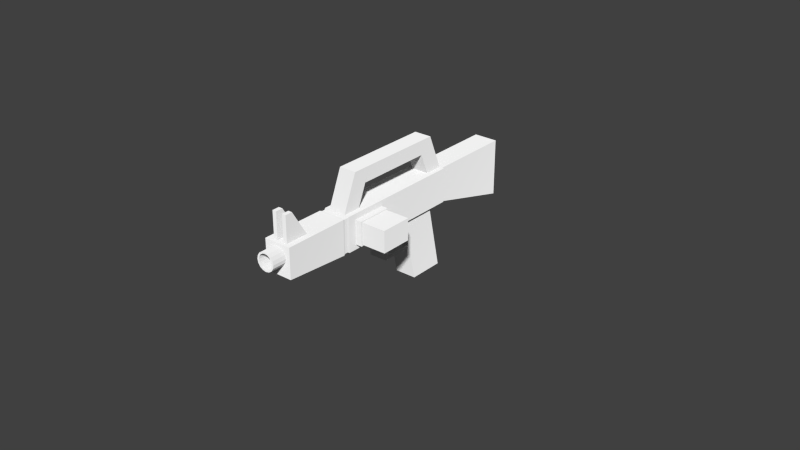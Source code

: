# Source: LaserAssult.blend  (saved by Blender 2.75.0; exported with 4.5.12 LTS)
import bpy
from mathutils import Matrix  # noqa: F401  (used for matrix-valued properties, if any)

bpy.ops.wm.read_factory_settings(use_empty=True)
scene = bpy.context.scene
scene.name = 'Scene'

# ---- collections
col_collection_1 = bpy.data.collections.new('Collection 1'); scene.collection.children.link(col_collection_1)

# ---- materials (node trees are filled in below, after node groups)
mat_gun_mesh_material = bpy.data.materials.new('Gun_Mesh_Material')
mat_gun_mesh_material.alpha_threshold = 0.0
mat_gun_mesh_material.use_transparent_shadow = False
mat_gun_mesh_material.roughness = 0.5
mat_magazine_mesh_material = bpy.data.materials.new('Magazine_Mesh_Material')
mat_magazine_mesh_material.alpha_threshold = 0.0
mat_magazine_mesh_material.use_transparent_shadow = False
mat_magazine_mesh_material.roughness = 0.5

# ---- material node trees
mat_gun_mesh_material.use_nodes = True; mat_gun_mesh_material.node_tree.nodes.clear()
_N = mat_gun_mesh_material.node_tree.nodes; _L = mat_gun_mesh_material.node_tree.links
n0 = _N.new('ShaderNodeOutputMaterial'); n0.name = 'Material Output'; n0.location = (300, 300)
n1 = _N.new('ShaderNodeBsdfDiffuse'); n1.name = 'Diffuse BSDF'; n1.location = (10, 300)
n1.inputs[1].default_value = 1.0
_L.new(n1.outputs[0], n0.inputs[0])
n0.is_active_output = True
mat_magazine_mesh_material.use_nodes = True; mat_magazine_mesh_material.node_tree.nodes.clear()
_N = mat_magazine_mesh_material.node_tree.nodes; _L = mat_magazine_mesh_material.node_tree.links
n0 = _N.new('ShaderNodeOutputMaterial'); n0.name = 'Material Output'; n0.location = (300, 300)
n1 = _N.new('ShaderNodeBsdfDiffuse'); n1.name = 'Diffuse BSDF'; n1.location = (10, 300)
n1.inputs[1].default_value = 1.0
_L.new(n1.outputs[0], n0.inputs[0])
n0.is_active_output = True

# ---- world
world_world = bpy.data.worlds.new('World'); scene.world = world_world
world_world.color = (0.05088, 0.05088, 0.05088)
world_world.use_sun_shadow = False
world_world.sun_shadow_jitter_overblur = 0.0
world_world.cycles.sampling_method = 'MANUAL'
world_world.cycles.sample_map_resolution = 256

# ---- meshes
me_cube = bpy.data.meshes.new('Cube')
me_cube.from_pydata([(-0.002812, -0.05784, -0.07285), (0.002812, -0.02, -0.06142), (0.002812, -0.02597, -0.06142), (0.002812, -0.05784, -0.07285), (-0.002812, -0.02, -0.06142), (-0.002812, -0.02597, -0.06142), (0.002812, -0.01528, -0.07285), (-0.002812, -0.05187, -0.07285), (-0.002812, -0.01528, -0.07285), (0.002812, -0.05187, -0.07285), (-0.002812, -0.05312, -0.06142), (0.002812, -0.04715, -0.06142), (-0.002812, -0.04715, -0.06142), (0.002812, -0.02126, -0.07285), (-0.002812, -0.02126, -0.07285), (0.002812, -0.05312, -0.06142), (0.002812, -0.02407, -0.06604), (-0.002812, -0.02381, -0.06667), (-0.002812, -0.02407, -0.06604), (0.002812, -0.02381, -0.06667), (0.002812, -0.04924, -0.06648), (-0.002812, -0.04905, -0.06604), (-0.002812, -0.04924, -0.06648), (0.002812, -0.04905, -0.06604), (-0.003883, -0.01528, -0.08408), (-0.003883, -0.01528, -0.07285), (-0.003883, 0.01238, -0.09152), (-0.003883, 0.01238, -0.07285), (0.003883, -0.01528, -0.08408), (0.003883, -0.01528, -0.07285), (0.003883, 0.01238, -0.09152), (0.003883, 0.01238, -0.07285), (-0.004027, -0.05527, -0.08245), (-0.004027, -0.05527, -0.07467), (-0.004027, -0.04404, -0.08245), (-0.004027, -0.04404, -0.07467), (0.00663, -0.05527, -0.08245), (0.00663, -0.05527, -0.07467), (0.00663, -0.04404, -0.08245), (0.00663, -0.04404, -0.07467), (0.00663, -0.04455, -0.07506), (0.00663, -0.04455, -0.08206), (0.00663, -0.05476, -0.07506), (0.00663, -0.05476, -0.08206), (0.002258, -0.04455, -0.07506), (0.002258, -0.04455, -0.08206), (0.002258, -0.05476, -0.07506), (0.002258, -0.05476, -0.08206), (-0.004479, -0.05784, -0.08408), (0.004479, -0.05784, -0.08408), (0.004193, -0.05848, -0.08378), (-0.004193, -0.05848, -0.08378), (-0.004479, -0.05784, -0.07285), (-0.004193, -0.05848, -0.07315), (0.004479, -0.01528, -0.08408), (-0.004479, -0.01528, -0.08408), (0.004479, -0.05784, -0.07285), (0.004193, -0.05848, -0.07315), (0.004193, -0.05939, -0.08378), (-0.004193, -0.05939, -0.08378), (-0.004479, -0.01528, -0.07285), (-0.004479, -0.05527, -0.08245), (-0.004479, -0.04404, -0.08245), (-0.004479, -0.04404, -0.07467), (-0.004479, -0.05527, -0.07467), (-0.004193, -0.05939, -0.07315), (0.004479, -0.01528, -0.07285), (0.004479, -0.05527, -0.08245), (0.004479, -0.05527, -0.07467), (0.004479, -0.04404, -0.07467), (0.004479, -0.04404, -0.08245), (0.004193, -0.05939, -0.07315), (0.004434, -0.0601, -0.08403), (-0.004434, -0.0601, -0.08403), (-0.004434, -0.0601, -0.0729), (0.004434, -0.0601, -0.0729), (0.004434, -0.08106, -0.08261), (-0.004434, -0.08106, -0.08261), (-0.004434, -0.08106, -0.0729), (0.004434, -0.08106, -0.0729), (-8.07e-10, -0.08106, -0.07377), (-8.07e-10, -0.08565, -0.07377), (0.001143, -0.08565, -0.07399), (0.001143, -0.08106, -0.07399), (0.0009145, -0.08106, -0.07452), (-8.07e-10, -0.08106, -0.07433), (-0.001143, -0.08106, -0.07399), (-0.001143, -0.08565, -0.07399), (-8.07e-10, -0.08565, -0.07433), (0.0009145, -0.08565, -0.07452), (0.002112, -0.08565, -0.07464), (0.002112, -0.08106, -0.07464), (0.00169, -0.08106, -0.07504), (-0.0009145, -0.08106, -0.07452), (-0.002112, -0.08106, -0.07464), (-0.002112, -0.08565, -0.07464), (-0.0009145, -0.08565, -0.07452), (0.00169, -0.08565, -0.07504), (0.00276, -0.08565, -0.07561), (0.00276, -0.08106, -0.07561), (0.002208, -0.08106, -0.07583), (-0.00169, -0.08106, -0.07504), (-0.00276, -0.08106, -0.07561), (-0.00276, -0.08565, -0.07561), (-0.00169, -0.08565, -0.07504), (0.002208, -0.08565, -0.07583), (0.002987, -0.08565, -0.07675), (0.002987, -0.08106, -0.07675), (0.00239, -0.08106, -0.07675), (-0.002208, -0.08106, -0.07583), (-0.002987, -0.08106, -0.07675), (-0.002987, -0.08565, -0.07675), (-0.002208, -0.08565, -0.07583), (0.00239, -0.08565, -0.07675), (0.00276, -0.08565, -0.0779), (0.00276, -0.08106, -0.0779), (0.002208, -0.08106, -0.07768), (-0.00239, -0.08106, -0.07675), (-0.00276, -0.08106, -0.0779), (-0.00276, -0.08565, -0.0779), (-0.00239, -0.08565, -0.07675), (0.002208, -0.08565, -0.07768), (0.002112, -0.08565, -0.07887), (0.002112, -0.08106, -0.07887), (0.00169, -0.08106, -0.07846), (-0.002208, -0.08106, -0.07768), (-0.002112, -0.08106, -0.07887), (-0.002112, -0.08565, -0.07887), (-0.002208, -0.08565, -0.07768), (0.00169, -0.08565, -0.07846), (0.001143, -0.08565, -0.07951), (0.001143, -0.08106, -0.07951), (0.0009145, -0.08106, -0.07899), (-0.00169, -0.08106, -0.07846), (-0.001143, -0.08106, -0.07951), (-0.001143, -0.08565, -0.07951), (-0.00169, -0.08565, -0.07846), (0.0009145, -0.08565, -0.07899), (-8.07e-10, -0.08565, -0.07974), (-8.07e-10, -0.08106, -0.07974), (-8.07e-10, -0.08106, -0.07917), (-0.0009145, -0.08106, -0.07899), (-0.0009145, -0.08565, -0.07899), (-8.07e-10, -0.08565, -0.07917), (0.003504, -0.02089, -0.08408), (0.003504, -0.03253, -0.08408), (0.003504, -0.0322, -0.08564), (0.003504, -0.02055, -0.08564), (-0.003504, -0.02089, -0.08408), (-0.003504, -0.02055, -0.08564), (-0.003504, -0.03253, -0.08408), (0.002989, -0.03253, -0.08408), (0.002989, -0.0322, -0.08564), (0.003504, -0.03053, -0.09336), (0.003504, -0.01888, -0.09336), (-0.003504, -0.0322, -0.08564), (-0.003504, -0.01888, -0.09336), (-0.002989, -0.03253, -0.08408), (-0.002989, -0.0322, -0.08564), (0.002989, -0.0395, -0.08408), (0.002989, -0.0395, -0.08564), (-0.003504, -0.03053, -0.09336), (0.003504, -0.03031, -0.09437), (0.003504, -0.01866, -0.09437), (-0.003504, -0.01866, -0.09437), (-0.002989, -0.0395, -0.08564), (-0.002989, -0.0395, -0.08408), (0.002989, -0.03053, -0.09336), (0.003504, -0.0279, -0.1055), (0.003504, -0.01626, -0.1055), (-0.003504, -0.03031, -0.09437), (-0.003504, -0.01626, -0.1055), (0.002989, -0.0395, -0.09336), (-0.002989, -0.0395, -0.09336), (-0.002989, -0.0407, -0.08408), (0.002989, -0.0407, -0.08408), (0.002989, -0.03031, -0.09437), (-0.003504, -0.0279, -0.1055), (-0.002989, -0.03053, -0.09336), (0.002989, -0.0407, -0.09437), (0.002989, -0.0395, -0.09437), (-0.002989, -0.0407, -0.09437), (-0.002989, -0.0395, -0.09437), (-0.002989, -0.03031, -0.09437), (-0.002989, -0.0395, -0.08564), (0.002989, -0.0395, -0.08564), (-0.002989, -0.0407, -0.08564), (0.002989, -0.0407, -0.08564), (0.001092, -0.07982, -0.07285), (0.001092, -0.07982, -0.06451), (0.001092, -0.07239, -0.07285), (0.001092, -0.07746, -0.06451), (0.00239, -0.07982, -0.07285), (0.00239, -0.07982, -0.06451), (0.00239, -0.07239, -0.07285), (0.00239, -0.07746, -0.06451), (-0.00239, -0.07982, -0.07285), (-0.00239, -0.07982, -0.06451), (-0.00239, -0.07239, -0.07285), (-0.00239, -0.07746, -0.06451), (-0.001092, -0.07982, -0.07285), (-0.001092, -0.07982, -0.06451), (-0.001092, -0.07239, -0.07285), (-0.001092, -0.07746, -0.06451)], [], [(15, 10, 0, 3), (1, 2, 19, 13, 6), (4, 1, 6, 8), (5, 4, 8, 14, 17), (19, 2, 17), (22, 20, 9, 7), (19, 17, 14, 13), (2, 5, 17), (3, 9, 20, 11, 15), (15, 11, 12, 10), (12, 11, 22), (11, 20, 22), (2, 1, 4, 5), (5, 12, 11, 2), (7, 0, 10, 12, 22), (18, 21, 12, 5), (16, 2, 11, 23), (23, 21, 18, 16), (25, 27, 26, 24), (27, 31, 30, 26), (31, 29, 28, 30), (29, 25, 24, 28), (24, 26, 30, 28), (29, 31, 27, 25), (33, 35, 34, 32), (35, 39, 38, 34), (37, 36, 43, 42), (37, 33, 32, 36), (32, 34, 38, 36), (37, 39, 35, 33), (42, 43, 47, 46), (36, 38, 41, 43), (39, 37, 42, 40), (38, 39, 40, 41), (44, 46, 47, 45), (41, 40, 44, 45), (43, 41, 45, 47), (40, 42, 46, 44), (48, 49, 50, 51), (52, 48, 51, 53), (54, 49, 48, 55), (49, 56, 57, 50), (51, 50, 58, 59), (56, 52, 53, 57), (60, 55, 48, 61, 62, 63), (60, 63, 64, 61, 48, 52), (53, 51, 59, 65), (60, 66, 54, 55), (56, 49, 67, 68, 69, 66), (66, 69, 70, 67, 49, 54), (50, 57, 71, 58), (59, 58, 72, 73), (56, 66, 60, 52), (57, 53, 65, 71), (65, 59, 73, 74), (58, 71, 75, 72), (73, 72, 76, 77), (71, 65, 74, 75), (74, 73, 77, 78), (72, 75, 79, 76), (79, 78, 77, 76), (75, 74, 78, 79), (63, 62, 70, 69), (69, 68, 64, 63), (62, 61, 67, 70), (68, 67, 61, 64), (80, 81, 82, 83), (83, 84, 85, 80), (86, 87, 81, 80), (81, 88, 89, 82), (83, 82, 90, 91), (91, 92, 84, 83), (85, 84, 89, 88), (86, 80, 85, 93), (94, 95, 87, 86), (87, 96, 88, 81), (82, 89, 97, 90), (91, 90, 98, 99), (99, 100, 92, 91), (84, 92, 97, 89), (93, 85, 88, 96), (86, 93, 101, 94), (102, 103, 95, 94), (95, 104, 96, 87), (105, 98, 90, 97), (99, 98, 106, 107), (107, 108, 100, 99), (92, 100, 105, 97), (101, 93, 96, 104), (109, 102, 94, 101), (110, 111, 103, 102), (103, 112, 104, 95), (113, 106, 98, 105), (107, 106, 114, 115), (115, 116, 108, 107), (100, 108, 113, 105), (109, 101, 104, 112), (117, 110, 102, 109), (118, 119, 111, 110), (111, 120, 112, 103), (121, 114, 106, 113), (115, 114, 122, 123), (123, 124, 116, 115), (108, 116, 121, 113), (117, 109, 112, 120), (125, 118, 110, 117), (126, 127, 119, 118), (119, 128, 120, 111), (129, 122, 114, 121), (123, 122, 130, 131), (132, 124, 123, 131), (116, 124, 129, 121), (125, 117, 120, 128), (133, 126, 118, 125), (134, 135, 127, 126), (127, 136, 128, 119), (137, 130, 122, 129), (131, 130, 138, 139), (140, 132, 131, 139), (124, 132, 137, 129), (133, 125, 128, 136), (141, 134, 126, 133), (139, 138, 135, 134), (142, 136, 127, 135), (143, 138, 130, 137), (140, 139, 134, 141), (132, 140, 143, 137), (141, 133, 136, 142), (143, 142, 135, 138), (140, 141, 142, 143), (144, 145, 146, 147), (148, 144, 147, 149), (144, 148, 150, 145), (146, 145, 151, 152), (147, 146, 153, 154), (150, 148, 149, 155), (149, 147, 154, 156), (150, 157, 151, 145), (155, 146, 152, 158), (152, 151, 159, 160), (146, 155, 161, 153), (154, 153, 162, 163), (150, 155, 158, 157), (155, 149, 156, 161), (156, 154, 163, 164), (158, 152, 160, 165), (151, 157, 166, 159), (153, 167, 176, 162), (163, 162, 168, 169), (157, 158, 165, 166), (161, 156, 164, 170), (164, 163, 169, 171), (165, 160, 172, 173), (159, 166, 174, 175), (162, 170, 177, 168), (177, 171, 169, 168), (161, 170, 183, 178), (170, 164, 171, 177), (173, 172, 167, 178), (187, 185, 159, 175), (181, 186, 184, 182), (181, 179, 187, 186), (176, 183, 178, 167), (172, 180, 176, 167), (182, 173, 178, 183), (183, 176, 179, 181), (179, 180, 185, 187), (186, 174, 166, 184), (175, 174, 186, 187), (189, 191, 190, 188), (191, 195, 194, 190), (195, 193, 192, 194), (193, 189, 188, 192), (188, 190, 194, 192), (193, 195, 191, 189), (197, 199, 198, 196), (199, 203, 202, 198), (203, 201, 200, 202), (201, 197, 196, 200), (196, 198, 202, 200), (201, 203, 199, 197)])
_uv = me_cube.uv_layers.new(name='UVMap')
_uv.uv.foreach_set('vector', [0.4115, 0.05208, 0.4342, 0.05208, 0.4342, 0.09691, 0.4115, 0.09691, 0.4096, 0.2119, 0.3874, 0.2211, 0.3874, 0.1982, 0.3874, 0.1713, 0.4096, 0.1621, 0.4096, 0.1621, 0.4322, 0.1621, 0.4322, 0.2089, 0.4096, 0.2089, 0.4183, 0.3997, 0.396, 0.3906, 0.396, 0.3408, 0.4183, 0.35, 0.4183, 0.3769, 0.4055, 0.1304, 0.4055, 0.1088, 0.4282, 0.1304, 0.4096, 0.2549, 0.4322, 0.2549, 0.4322, 0.2801, 0.4096, 0.2801, 0.4055, 0.1304, 0.4282, 0.1304, 0.4282, 0.1559, 0.4055, 0.1559, 0.4055, 0.1088, 0.4282, 0.1088, 0.4282, 0.1304, 0.3833, 0.09691, 0.4055, 0.1061, 0.4055, 0.1339, 0.4055, 0.1559, 0.3833, 0.1467, 0.3647, 0.2955, 0.3647, 0.2715, 0.3874, 0.2715, 0.3874, 0.2955, 0.4096, 0.2349, 0.4322, 0.2349, 0.4096, 0.2549, 0.4322, 0.2349, 0.4322, 0.2549, 0.4096, 0.2549, 0.3647, 0.1862, 0.3647, 0.1621, 0.3874, 0.1621, 0.3874, 0.1862, 0.3874, 0.1862, 0.3874, 0.2715, 0.3647, 0.2715, 0.3647, 0.1862, 0.4096, 0.2709, 0.3874, 0.2801, 0.3874, 0.2303, 0.4096, 0.2211, 0.4096, 0.2431, 0.3833, 0.05, 0.3833, 0.1507, 0.3647, 0.143, 0.3647, 0.05768, 0.3521, 0.3742, 0.3335, 0.3665, 0.3335, 0.2812, 0.3521, 0.2735, 0.2564, 0.3735, 0.2338, 0.3735, 0.2338, 0.2729, 0.2564, 0.2729, 0.9127, 0.6614, 0.9127, 0.7729, 0.8375, 0.7729, 0.8675, 0.6614, 0.8814, 0.7729, 0.9127, 0.7729, 0.9127, 0.848, 0.8814, 0.848, 0.9127, 0.55, 0.9127, 0.6614, 0.8675, 0.6614, 0.8375, 0.55, 0.8814, 0.848, 0.9127, 0.848, 0.9127, 0.8932, 0.8814, 0.8932, 0.9897, 0.55, 0.9897, 0.6621, 0.9585, 0.6621, 0.9585, 0.55, 0.9897, 0.6621, 0.9897, 0.7735, 0.9585, 0.7735, 0.9585, 0.6621, 0.8647, 0.386, 0.8647, 0.3408, 0.896, 0.3408, 0.896, 0.386, 0.5813, 0.3603, 0.5813, 0.4032, 0.55, 0.4032, 0.55, 0.3603, 0.8647, 0.2955, 0.896, 0.2955, 0.8945, 0.2976, 0.8663, 0.2976, 0.6265, 0.3603, 0.6265, 0.4032, 0.5952, 0.4032, 0.5952, 0.3603, 0.5929, 0.315, 0.5929, 0.3603, 0.55, 0.3603, 0.55, 0.315, 0.6765, 0.3602, 0.6765, 0.315, 0.7194, 0.315, 0.7194, 0.3602, 0.8335, 0.3008, 0.8335, 0.329, 0.8159, 0.329, 0.8159, 0.3008, 0.896, 0.2955, 0.896, 0.3408, 0.8945, 0.3387, 0.8945, 0.2976, 0.8647, 0.3408, 0.8647, 0.2955, 0.8663, 0.2976, 0.8663, 0.3387, 0.896, 0.3408, 0.8647, 0.3408, 0.8663, 0.3387, 0.8945, 0.3387, 0.8239, 0.4153, 0.8239, 0.3742, 0.8521, 0.3742, 0.8521, 0.4153, 0.6645, 0.4354, 0.6645, 0.4072, 0.6821, 0.4072, 0.6821, 0.4354, 0.7301, 0.2729, 0.7301, 0.314, 0.7125, 0.314, 0.7125, 0.2729, 0.8159, 0.3008, 0.8159, 0.2597, 0.8335, 0.2597, 0.8335, 0.3008, 0.1765, 0.1437, 0.1404, 0.1437, 0.1416, 0.1411, 0.1753, 0.1411, 0.05, 0.2215, 0.09522, 0.2215, 0.09399, 0.224, 0.05123, 0.224, 0.1404, 0.3151, 0.1404, 0.1437, 0.1765, 0.1437, 0.1765, 0.3151, 0.1404, 0.1436, 0.09522, 0.1436, 0.09645, 0.141, 0.1392, 0.141, 0.6753, 0.1411, 0.6416, 0.1411, 0.6416, 0.1374, 0.6753, 0.1374, 0.2125, 0.1435, 0.1765, 0.1435, 0.1776, 0.141, 0.2114, 0.141, 0.05, 0.05, 0.09522, 0.05, 0.09522, 0.2215, 0.08862, 0.2111, 0.08862, 0.1659, 0.05733, 0.1659, 0.05, 0.05, 0.05733, 0.1659, 0.05733, 0.2111, 0.08862, 0.2111, 0.09522, 0.2215, 0.05, 0.2215, 0.5512, 0.224, 0.594, 0.224, 0.594, 0.2277, 0.5512, 0.2277, 0.2877, 0.3467, 0.3237, 0.3467, 0.3237, 0.3919, 0.2877, 0.3919, 0.09522, 0.1436, 0.1404, 0.1436, 0.1338, 0.1539, 0.1025, 0.1539, 0.1025, 0.1992, 0.09522, 0.315, 0.09522, 0.315, 0.1025, 0.1992, 0.1338, 0.1992, 0.1338, 0.1539, 0.1404, 0.1436, 0.1404, 0.315, 0.6392, 0.141, 0.5965, 0.141, 0.5965, 0.1373, 0.6392, 0.1373, 0.1753, 0.1374, 0.1416, 0.1374, 0.1406, 0.1345, 0.1763, 0.1345, 0.2125, 0.1435, 0.2125, 0.315, 0.1765, 0.315, 0.1765, 0.1435, 0.7114, 0.141, 0.6776, 0.141, 0.6776, 0.1373, 0.7114, 0.1373, 0.05123, 0.2277, 0.09399, 0.2277, 0.09499, 0.2306, 0.05023, 0.2306, 0.1392, 0.1373, 0.09645, 0.1373, 0.09545, 0.1344, 0.1402, 0.1344, 0.1763, 0.1345, 0.1406, 0.1345, 0.1406, 0.05, 0.1763, 0.05, 0.2114, 0.1373, 0.1776, 0.1373, 0.1767, 0.1344, 0.2124, 0.1344, 0.05023, 0.2306, 0.09499, 0.2306, 0.08929, 0.315, 0.05023, 0.315, 0.1402, 0.1344, 0.09545, 0.1344, 0.09545, 0.05, 0.1345, 0.05, 0.1837, 0.3602, 0.2194, 0.3602, 0.2194, 0.3992, 0.1837, 0.3992, 0.2124, 0.1344, 0.1767, 0.1344, 0.1767, 0.05, 0.2124, 0.05, 0.4273, 0.3408, 0.396, 0.3408, 0.396, 0.3047, 0.4273, 0.3047, 0.1404, 0.3603, 0.1404, 0.3151, 0.1765, 0.3151, 0.1765, 0.3603, 0.1313, 0.315, 0.1313, 0.3603, 0.09522, 0.3603, 0.09522, 0.315, 0.396, 0.4221, 0.3647, 0.4221, 0.3647, 0.386, 0.396, 0.386, 0.9281, 0.2811, 0.9281, 0.2996, 0.9235, 0.2996, 0.9235, 0.2811, 0.9055, 0.3047, 0.906, 0.3024, 0.9097, 0.3024, 0.9102, 0.3047, 0.9327, 0.2811, 0.9327, 0.2996, 0.9281, 0.2996, 0.9281, 0.2811, 0.919, 0.2324, 0.9195, 0.2302, 0.9232, 0.2302, 0.9237, 0.2324, 0.9235, 0.2811, 0.9235, 0.2996, 0.9196, 0.2996, 0.9196, 0.2812, 0.9012, 0.3029, 0.9025, 0.301, 0.906, 0.3024, 0.9055, 0.3047, 0.7262, 0.3704, 0.7225, 0.3704, 0.7225, 0.3519, 0.7262, 0.3519, 0.9145, 0.3029, 0.9102, 0.3047, 0.9097, 0.3024, 0.9132, 0.301, 0.9366, 0.2812, 0.9366, 0.2996, 0.9327, 0.2996, 0.9327, 0.2811, 0.9147, 0.2306, 0.916, 0.2288, 0.9195, 0.2302, 0.919, 0.2324, 0.9237, 0.2324, 0.9232, 0.2302, 0.9267, 0.2287, 0.9281, 0.2306, 0.6404, 0.4218, 0.6404, 0.4402, 0.6365, 0.4402, 0.6365, 0.4217, 0.8978, 0.2996, 0.8998, 0.2983, 0.9025, 0.301, 0.9012, 0.3029, 0.7225, 0.3704, 0.7194, 0.3705, 0.7194, 0.352, 0.7225, 0.3519, 0.7299, 0.3704, 0.7262, 0.3704, 0.7262, 0.3519, 0.7299, 0.3519, 0.9145, 0.3029, 0.9132, 0.301, 0.9158, 0.2983, 0.9178, 0.2996, 0.7193, 0.4189, 0.7193, 0.4374, 0.7154, 0.4374, 0.7154, 0.4189, 0.9114, 0.2273, 0.9134, 0.2261, 0.916, 0.2288, 0.9147, 0.2306, 0.9294, 0.226, 0.9314, 0.2273, 0.9281, 0.2306, 0.9267, 0.2287, 0.6365, 0.4217, 0.6365, 0.4402, 0.6319, 0.4402, 0.6319, 0.4217, 0.896, 0.2952, 0.8984, 0.2948, 0.8998, 0.2983, 0.8978, 0.2996, 0.7331, 0.3334, 0.73, 0.3334, 0.73, 0.315, 0.7331, 0.315, 0.733, 0.3705, 0.7299, 0.3704, 0.7299, 0.3519, 0.733, 0.352, 0.9173, 0.2948, 0.9196, 0.2952, 0.9178, 0.2996, 0.9158, 0.2983, 0.7239, 0.4189, 0.7239, 0.4374, 0.7193, 0.4374, 0.7193, 0.4189, 0.9096, 0.223, 0.9119, 0.2226, 0.9134, 0.2261, 0.9114, 0.2273, 0.9308, 0.2225, 0.9332, 0.223, 0.9314, 0.2273, 0.9294, 0.226, 0.6319, 0.4217, 0.6319, 0.4402, 0.6273, 0.4402, 0.6273, 0.4217, 0.896, 0.2905, 0.8984, 0.291, 0.8984, 0.2948, 0.896, 0.2952, 0.73, 0.3334, 0.7263, 0.3334, 0.7263, 0.315, 0.73, 0.315, 0.7225, 0.3519, 0.7194, 0.3519, 0.7194, 0.3335, 0.7225, 0.3334, 0.9173, 0.291, 0.9196, 0.2905, 0.9196, 0.2952, 0.9173, 0.2948, 0.7285, 0.4189, 0.7285, 0.4374, 0.7239, 0.4374, 0.7239, 0.4189, 0.9096, 0.2183, 0.912, 0.2188, 0.9119, 0.2226, 0.9096, 0.223, 0.9308, 0.2187, 0.9332, 0.2183, 0.9332, 0.223, 0.9308, 0.2225, 0.6273, 0.4217, 0.6273, 0.4402, 0.6234, 0.4402, 0.6234, 0.4218, 0.8978, 0.2862, 0.8998, 0.2875, 0.8984, 0.291, 0.896, 0.2905, 0.7263, 0.3334, 0.7225, 0.3334, 0.7225, 0.315, 0.7263, 0.315, 0.7263, 0.3519, 0.7225, 0.3519, 0.7225, 0.3334, 0.7263, 0.3334, 0.9158, 0.2875, 0.9178, 0.2862, 0.9196, 0.2905, 0.9173, 0.291, 0.7324, 0.4189, 0.7324, 0.4374, 0.7285, 0.4374, 0.7285, 0.4189, 0.9114, 0.214, 0.9134, 0.2153, 0.912, 0.2188, 0.9096, 0.2183, 0.9294, 0.2152, 0.9314, 0.214, 0.9332, 0.2183, 0.9308, 0.2187, 0.6404, 0.4033, 0.6404, 0.4217, 0.6365, 0.4217, 0.6365, 0.4032, 0.9025, 0.2848, 0.8998, 0.2875, 0.8978, 0.2862, 0.9012, 0.2829, 0.7225, 0.3334, 0.7194, 0.3334, 0.7194, 0.315, 0.7225, 0.315, 0.73, 0.3519, 0.7263, 0.3519, 0.7263, 0.3334, 0.73, 0.3334, 0.9132, 0.2848, 0.9145, 0.2829, 0.9178, 0.2862, 0.9158, 0.2875, 0.6273, 0.4032, 0.6273, 0.4217, 0.6234, 0.4217, 0.6234, 0.4033, 0.9147, 0.2107, 0.9161, 0.2126, 0.9134, 0.2153, 0.9114, 0.214, 0.9267, 0.2126, 0.9281, 0.2107, 0.9314, 0.214, 0.9294, 0.2152, 0.6365, 0.4032, 0.6365, 0.4217, 0.6319, 0.4217, 0.6319, 0.4032, 0.9059, 0.2833, 0.9025, 0.2848, 0.9012, 0.2829, 0.9055, 0.2811, 0.5949, 0.3788, 0.5917, 0.3787, 0.5917, 0.3603, 0.5949, 0.3603, 0.7331, 0.3519, 0.73, 0.3519, 0.73, 0.3334, 0.7331, 0.3335, 0.9097, 0.2833, 0.9102, 0.2811, 0.9145, 0.2829, 0.9132, 0.2848, 0.6319, 0.4032, 0.6319, 0.4217, 0.6273, 0.4217, 0.6273, 0.4032, 0.9195, 0.2111, 0.9161, 0.2126, 0.9147, 0.2107, 0.919, 0.2089, 0.9233, 0.2111, 0.9237, 0.2089, 0.9281, 0.2107, 0.9267, 0.2126, 0.9059, 0.2833, 0.9055, 0.2811, 0.9102, 0.2811, 0.9097, 0.2833, 0.5917, 0.3787, 0.5881, 0.3787, 0.5881, 0.3603, 0.5917, 0.3603, 0.5844, 0.3787, 0.5813, 0.3788, 0.5813, 0.3603, 0.5844, 0.3603, 0.9233, 0.2111, 0.9195, 0.2111, 0.919, 0.2089, 0.9237, 0.2089, 0.5881, 0.3787, 0.5844, 0.3787, 0.5844, 0.3603, 0.5881, 0.3603, 0.7877, 0.6714, 0.8335, 0.6614, 0.8335, 0.6678, 0.7877, 0.6778, 0.7877, 0.7597, 0.8159, 0.7597, 0.8159, 0.766, 0.7877, 0.766, 0.1686, 0.4072, 0.1404, 0.4072, 0.1404, 0.3603, 0.1686, 0.3603, 0.7301, 0.7792, 0.7301, 0.7729, 0.7322, 0.7729, 0.7322, 0.7792, 0.7877, 0.6778, 0.8335, 0.6678, 0.8335, 0.6997, 0.7877, 0.7096, 0.8335, 0.6482, 0.7877, 0.6383, 0.7877, 0.6319, 0.8335, 0.6418, 0.7877, 0.766, 0.8159, 0.766, 0.8159, 0.7973, 0.7877, 0.7973, 0.05, 0.05, 0.05, 0.05, 0.05, 0.05, 0.05, 0.05, 0.05, 0.05, 0.05, 0.05, 0.05, 0.05, 0.05, 0.05, 0.3335, 0.8584, 0.3272, 0.857, 0.3272, 0.829, 0.3335, 0.829, 0.5952, 0.9032, 0.6234, 0.9032, 0.6234, 0.9347, 0.5952, 0.9347, 0.7877, 0.7096, 0.8335, 0.6997, 0.8335, 0.7038, 0.7877, 0.7137, 0.7322, 0.7792, 0.7322, 0.7855, 0.7301, 0.7855, 0.7301, 0.7792, 0.8335, 0.6418, 0.7877, 0.6319, 0.7877, 0.6001, 0.8335, 0.61, 0.7877, 0.7973, 0.8159, 0.7973, 0.8159, 0.8014, 0.7877, 0.8014, 0.45, 0.9291, 0.4259, 0.9291, 0.4259, 0.8997, 0.45, 0.8997, 0.348, 0.4482, 0.3239, 0.4482, 0.3239, 0.4202, 0.348, 0.4202, 0.7301, 0.7855, 0.7322, 0.7855, 0.7322, 0.7896, 0.7301, 0.7896, 0.7877, 0.7137, 0.8335, 0.7038, 0.8335, 0.7498, 0.7877, 0.7597, 0.3583, 0.843, 0.3521, 0.8444, 0.3521, 0.8149, 0.3583, 0.8149, 0.8335, 0.61, 0.7877, 0.6001, 0.7877, 0.5959, 0.8335, 0.6058, 0.7877, 0.8014, 0.8159, 0.8014, 0.8159, 0.8467, 0.7877, 0.8467, 0.2324, 0.4189, 0.2564, 0.4189, 0.2564, 0.45, 0.2324, 0.45, 0.348, 0.4202, 0.3239, 0.4202, 0.3239, 0.4153, 0.348, 0.4153, 0.7282, 0.8735, 0.7564, 0.8735, 0.7564, 0.9189, 0.7282, 0.9189, 0.9115, 0.55, 0.9115, 0.5969, 0.8833, 0.5969, 0.8833, 0.55, 0.7322, 0.7896, 0.7322, 0.7937, 0.7301, 0.7937, 0.7301, 0.7896, 0.8335, 0.6058, 0.7877, 0.5959, 0.7877, 0.55, 0.8335, 0.5599, 0.1645, 0.9434, 0.1404, 0.9434, 0.1404, 0.9072, 0.1645, 0.9072, 0.1313, 0.8502, 0.1361, 0.8502, 0.1361, 0.8564, 0.1313, 0.8564, 0.3521, 0.8149, 0.3521, 0.7798, 0.3569, 0.7798, 0.3569, 0.8149, 0.4183, 0.8584, 0.4423, 0.8584, 0.4423, 0.8935, 0.4183, 0.8935, 0.1686, 0.3844, 0.1686, 0.3603, 0.1727, 0.3603, 0.1727, 0.3844, 0.1361, 0.815, 0.1402, 0.815, 0.1402, 0.852, 0.1361, 0.8511, 0.1265, 0.8603, 0.1305, 0.8603, 0.1305, 0.8964, 0.1265, 0.8973, 0.3117, 0.9338, 0.2877, 0.9338, 0.2877, 0.8919, 0.3117, 0.8919, 0.1313, 0.815, 0.1361, 0.815, 0.1361, 0.8502, 0.1313, 0.8502, 0.3521, 0.7798, 0.3521, 0.7735, 0.3569, 0.7735, 0.3569, 0.7798, 0.4423, 0.8997, 0.4183, 0.8997, 0.4183, 0.8935, 0.4423, 0.8935, 0.9259, 0.4333, 0.9165, 0.4333, 0.896, 0.3997, 0.9259, 0.3997, 0.8569, 0.2735, 0.8621, 0.2735, 0.8621, 0.3079, 0.8569, 0.3079, 0.7782, 0.3932, 0.7877, 0.3932, 0.7877, 0.4268, 0.7578, 0.4268, 0.8635, 0.3829, 0.8583, 0.3829, 0.8583, 0.3493, 0.8635, 0.3493, 0.6785, 0.3901, 0.6785, 0.3602, 0.6837, 0.3602, 0.6837, 0.3901, 0.7877, 0.1577, 0.7877, 0.1482, 0.7929, 0.1482, 0.7929, 0.1577, 0.5813, 0.4368, 0.5718, 0.4368, 0.5514, 0.4032, 0.5813, 0.4032, 0.8635, 0.3493, 0.8583, 0.3493, 0.8583, 0.3149, 0.8635, 0.3149, 0.7041, 0.3992, 0.7136, 0.3992, 0.7136, 0.4328, 0.6837, 0.4328, 0.8521, 0.3444, 0.8573, 0.3444, 0.8573, 0.3779, 0.8521, 0.3779, 0.6313, 0.3864, 0.6313, 0.3564, 0.6365, 0.3564, 0.6365, 0.3864, 0.7929, 0.1577, 0.7929, 0.1482, 0.7981, 0.1482, 0.7981, 0.1577])
me_cube.materials.append(None)
me_cube.use_remesh_preserve_volume = False
me_cube.use_remesh_preserve_attributes = False
me_cube.use_mirror_vertex_groups = False
me_cube.update()
me_cube_004 = bpy.data.meshes.new('Cube.004')
me_cube_004.from_pydata([(0.4516, -3.798, -0.2715), (0.4516, -3.798, 1.128), (0.4516, -1.756, -0.2715), (0.4516, -1.756, 1.128), (2.923, -3.798, -0.2715), (2.923, -3.798, 1.128), (2.923, -1.756, -0.2715), (2.923, -1.756, 1.128), (2.57, -3.798, 1.128), (0.8047, -1.756, -0.2715), (1.158, -1.756, -0.2715), (1.511, -1.756, -0.2715), (1.864, -1.756, -0.2715), (2.217, -1.756, -0.2715), (2.57, -1.756, -0.2715), (2.57, -1.756, 1.128), (2.217, -1.756, 1.128), (1.864, -1.756, 1.128), (1.511, -1.756, 1.128), (1.158, -1.756, 1.128), (0.8047, -1.756, 1.128), (2.217, -3.798, 1.128), (1.864, -3.798, 1.128), (1.511, -3.798, 1.128), (1.158, -3.798, 1.128), (0.8047, -3.798, 1.128), (0.8047, -3.798, -0.2715), (1.158, -3.798, -0.2715), (1.511, -3.798, -0.2715), (1.864, -3.798, -0.2715), (2.217, -3.798, -0.2715), (2.57, -3.798, -0.2715)], [], [(15, 7, 6, 14), (25, 1, 0, 26), (16, 21, 8, 15), (17, 22, 21, 16), (18, 23, 22, 17), (19, 24, 23, 18), (20, 25, 24, 19), (3, 1, 25, 20), (9, 26, 0, 2), (6, 7, 5, 4), (15, 8, 5, 7), (6, 4, 31, 14), (14, 31, 30, 13), (13, 30, 29, 12), (12, 29, 28, 11), (11, 28, 27, 10), (10, 27, 26, 9), (5, 8, 31, 4), (8, 21, 30, 31), (21, 22, 29, 30), (22, 23, 28, 29), (23, 24, 27, 28), (24, 25, 26, 27), (3, 20, 9, 2), (20, 19, 10, 9), (19, 18, 11, 10), (18, 17, 12, 11), (17, 16, 13, 12), (16, 15, 14, 13), (0, 1, 3, 2)])
_uv = me_cube_004.uv_layers.new(name='UVMap')
_uv.uv.foreach_set('vector', [0.4166, 0.3871, 0.4166, 0.41, 0.3349, 0.41, 0.3349, 0.3871, 0.3349, 0.3871, 0.3349, 0.41, 0.2532, 0.41, 0.2532, 0.3871, 0.3724, 0.6, 0.216, 0.6, 0.216, 0.57, 0.3724, 0.57, 0.3724, 0.1586, 0.2532, 0.1586, 0.2532, 0.1357, 0.3724, 0.1357, 0.3724, 0.66, 0.216, 0.66, 0.216, 0.63, 0.3724, 0.63, 0.3724, 0.2043, 0.2532, 0.2043, 0.2532, 0.1814, 0.3724, 0.1814, 0.3724, 0.72, 0.216, 0.72, 0.216, 0.69, 0.3724, 0.69, 0.3724, 0.25, 0.2532, 0.25, 0.2532, 0.2271, 0.3724, 0.2271, 0.4915, 0.1129, 0.3724, 0.1129, 0.3724, 0.09, 0.4915, 0.09, 0.7657, 0.4131, 0.5105, 0.4131, 0.5105, 1.192e-07, 0.7657, 0.0, 0.3724, 0.1129, 0.2532, 0.1129, 0.2532, 0.09, 0.3724, 0.09, 0.4915, 0.25, 0.3724, 0.25, 0.3724, 0.2271, 0.4915, 0.2271, 0.5288, 0.72, 0.3724, 0.72, 0.3724, 0.69, 0.5288, 0.69, 0.4915, 0.2043, 0.3724, 0.2043, 0.3724, 0.1814, 0.4915, 0.1814, 0.5288, 0.66, 0.3724, 0.66, 0.3724, 0.63, 0.5288, 0.63, 0.4915, 0.1586, 0.3724, 0.1586, 0.3724, 0.1357, 0.4915, 0.1357, 0.5288, 0.6, 0.3724, 0.6, 0.3724, 0.57, 0.5288, 0.57, 0.3349, 0.25, 0.3349, 0.2729, 0.2532, 0.2729, 0.2532, 0.25, 0.3232, 0.78, 0.3232, 0.81, 0.216, 0.81, 0.216, 0.78, 0.3349, 0.2957, 0.3349, 0.3186, 0.2532, 0.3186, 0.2532, 0.2957, 0.3232, 0.84, 0.3232, 0.87, 0.216, 0.87, 0.216, 0.84, 0.3349, 0.3414, 0.3349, 0.3643, 0.2532, 0.3643, 0.2532, 0.3414, 0.3232, 0.9, 0.3232, 0.93, 0.216, 0.93, 0.216, 0.9, 0.4166, 0.25, 0.4166, 0.2729, 0.3349, 0.2729, 0.3349, 0.25, 0.4304, 0.78, 0.4304, 0.81, 0.3232, 0.81, 0.3232, 0.78, 0.4166, 0.2957, 0.4166, 0.3186, 0.3349, 0.3186, 0.3349, 0.2957, 0.4304, 0.84, 0.4304, 0.87, 0.3232, 0.87, 0.3232, 0.84, 0.4166, 0.3414, 0.4166, 0.3643, 0.3349, 0.3643, 0.3349, 0.3414, 0.4304, 0.9, 0.4304, 0.93, 0.3232, 0.93, 0.3232, 0.9, 1.0, 0.4131, 0.7448, 0.4131, 0.7448, 2.412e-08, 1.0, 0.0])
me_cube_004.materials.append(None)
me_cube_004.use_remesh_preserve_volume = False
me_cube_004.use_remesh_preserve_attributes = False
me_cube_004.use_mirror_vertex_groups = False
me_cube_004.update()

# ---- objects
ob_gun = bpy.data.objects.new('Gun', me_cube)
ob_magazine = bpy.data.objects.new('Magazine', me_cube_004)

# ---- transforms, parenting, visibility, modifiers, constraints
ob_gun.location = (0.0, 0.04304, 0.0832)
ob_gun.lineart.crease_threshold = 0.0
ob_gun.material_slots[0].link = 'OBJECT'; ob_gun.material_slots[0].material = mat_gun_mesh_material
ob_magazine.location = (0.0, 0.007269, 0.002504)
ob_magazine.scale = (0.005, 0.005, 0.005)
ob_magazine.lineart.crease_threshold = 0.0
ob_magazine.material_slots[0].link = 'OBJECT'; ob_magazine.material_slots[0].material = mat_magazine_mesh_material

# ---- collection membership
col_collection_1.objects.link(ob_gun)
col_collection_1.objects.link(ob_magazine)

# ---- scene / render settings (as saved in the file)
scene.frame_start = 1; scene.frame_end = 250; scene.frame_set(1)
scene.render.engine = 'BLENDER_EEVEE_NEXT'
scene.render.resolution_percentage = 50
scene.render.dither_intensity = 0.0
scene.cycles.use_denoising = False
scene.cycles.samples = 10
scene.cycles.sampling_pattern = 'TABULATED_SOBOL'
scene.cycles.light_sampling_threshold = 0.0
scene.cycles.use_adaptive_sampling = False
scene.cycles.use_light_tree = False
scene.cycles.blur_glossy = 0.0
scene.cycles.pixel_filter_type = 'GAUSSIAN'
scene.cycles.sample_clamp_indirect = 0.0
scene.view_settings.view_transform = 'Standard'
bpy.context.view_layer.update()

# ---- added for rendering (the .blend has no active camera and no usable light): camera, sun
cam_auto = bpy.data.cameras.new('AutoCamera')
cam_auto.lens = 50.0
cam_auto.sensor_width = 36.0
cam_auto.clip_end = 1000.0
ob_auto_camera = bpy.data.objects.new('AutoCamera', cam_auto)
scene.collection.objects.link(ob_auto_camera)
ob_auto_camera.location = (0.190113, -0.215646, 0.147772)
ob_auto_camera.rotation_euler = (1.09748, -7.21219e-08, 0.694738)
scene.camera = ob_auto_camera
light_auto_sun = bpy.data.lights.new('AutoSun', 'SUN')
light_auto_sun.energy = 3.0
light_auto_sun.angle = 0.0523599
ob_auto_sun = bpy.data.objects.new('AutoSun', light_auto_sun)
scene.collection.objects.link(ob_auto_sun)
ob_auto_sun.rotation_euler = (0.872665, 0.174533, 0.523599)
bpy.context.view_layer.update()
